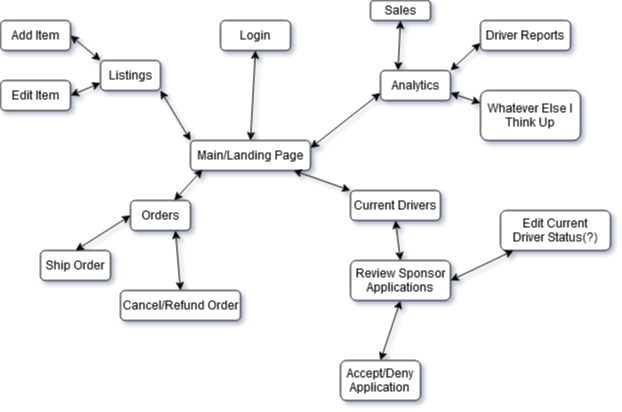

The diagram above was exported from draw.io. Its source (the exported page's mxGraphModel, read from the mxfile embedded in the PNG):
<mxGraphModel dx="1422" dy="791" grid="1" gridSize="10" guides="1" tooltips="1" connect="1" arrows="1" fold="1" page="1" pageScale="1" pageWidth="850" pageHeight="1100" math="0" shadow="0">
  <root>
    <mxCell id="0" />
    <mxCell id="1" parent="0" />
    <mxCell id="0xCN_bzaWMd8m1fsG0-9-1" value="Login" style="rounded=1;whiteSpace=wrap;html=1;" vertex="1" parent="1">
      <mxGeometry x="250" y="40" width="70" height="30" as="geometry" />
    </mxCell>
    <mxCell id="0xCN_bzaWMd8m1fsG0-9-2" value="&lt;div&gt;Main/Landing Page&lt;/div&gt;" style="rounded=1;whiteSpace=wrap;html=1;" vertex="1" parent="1">
      <mxGeometry x="220" y="160" width="120" height="30" as="geometry" />
    </mxCell>
    <mxCell id="0xCN_bzaWMd8m1fsG0-9-3" value="Listings" style="rounded=1;whiteSpace=wrap;html=1;" vertex="1" parent="1">
      <mxGeometry x="130" y="80" width="60" height="30" as="geometry" />
    </mxCell>
    <mxCell id="0xCN_bzaWMd8m1fsG0-9-4" value="Add Item" style="rounded=1;whiteSpace=wrap;html=1;" vertex="1" parent="1">
      <mxGeometry x="30" y="40" width="70" height="30" as="geometry" />
    </mxCell>
    <mxCell id="0xCN_bzaWMd8m1fsG0-9-5" value="Edit Item" style="rounded=1;whiteSpace=wrap;html=1;" vertex="1" parent="1">
      <mxGeometry x="30" y="100" width="70" height="30" as="geometry" />
    </mxCell>
    <mxCell id="0xCN_bzaWMd8m1fsG0-9-6" value="Orders" style="rounded=1;whiteSpace=wrap;html=1;" vertex="1" parent="1">
      <mxGeometry x="160" y="220" width="60" height="30" as="geometry" />
    </mxCell>
    <mxCell id="0xCN_bzaWMd8m1fsG0-9-7" value="&lt;div&gt;Ship Order&lt;/div&gt;" style="rounded=1;whiteSpace=wrap;html=1;" vertex="1" parent="1">
      <mxGeometry x="70" y="270" width="70" height="30" as="geometry" />
    </mxCell>
    <mxCell id="0xCN_bzaWMd8m1fsG0-9-8" value="Cancel/Refund Order" style="rounded=1;whiteSpace=wrap;html=1;" vertex="1" parent="1">
      <mxGeometry x="150" y="310" width="120" height="30" as="geometry" />
    </mxCell>
    <mxCell id="0xCN_bzaWMd8m1fsG0-9-9" value="Current Drivers" style="rounded=1;whiteSpace=wrap;html=1;" vertex="1" parent="1">
      <mxGeometry x="380" y="210" width="90" height="30" as="geometry" />
    </mxCell>
    <mxCell id="0xCN_bzaWMd8m1fsG0-9-10" value="Review Sponsor Applications" style="rounded=1;whiteSpace=wrap;html=1;" vertex="1" parent="1">
      <mxGeometry x="380" y="280" width="100" height="40" as="geometry" />
    </mxCell>
    <mxCell id="0xCN_bzaWMd8m1fsG0-9-11" value="&lt;div&gt;Accept/Deny&lt;/div&gt;&lt;div&gt;Application&lt;br&gt;&lt;/div&gt;" style="rounded=1;whiteSpace=wrap;html=1;" vertex="1" parent="1">
      <mxGeometry x="370" y="380" width="80" height="40" as="geometry" />
    </mxCell>
    <mxCell id="0xCN_bzaWMd8m1fsG0-9-12" value="&lt;div&gt;Edit Current&lt;/div&gt;&lt;div&gt;Driver Status(?)&lt;br&gt;&lt;/div&gt;" style="rounded=1;whiteSpace=wrap;html=1;" vertex="1" parent="1">
      <mxGeometry x="530" y="230" width="110" height="40" as="geometry" />
    </mxCell>
    <mxCell id="0xCN_bzaWMd8m1fsG0-9-13" value="Analytics" style="rounded=1;whiteSpace=wrap;html=1;" vertex="1" parent="1">
      <mxGeometry x="410" y="90" width="70" height="30" as="geometry" />
    </mxCell>
    <mxCell id="0xCN_bzaWMd8m1fsG0-9-14" value="Sales" style="rounded=1;whiteSpace=wrap;html=1;" vertex="1" parent="1">
      <mxGeometry x="400" y="20" width="60" height="20" as="geometry" />
    </mxCell>
    <mxCell id="0xCN_bzaWMd8m1fsG0-9-15" value="Driver Reports" style="rounded=1;whiteSpace=wrap;html=1;" vertex="1" parent="1">
      <mxGeometry x="510" y="40" width="90" height="30" as="geometry" />
    </mxCell>
    <mxCell id="0xCN_bzaWMd8m1fsG0-9-16" value="Whatever Else I Think Up" style="rounded=1;whiteSpace=wrap;html=1;" vertex="1" parent="1">
      <mxGeometry x="510" y="110" width="100" height="50" as="geometry" />
    </mxCell>
    <mxCell id="0xCN_bzaWMd8m1fsG0-9-25" value="" style="endArrow=classic;startArrow=classic;html=1;entryX=0.5;entryY=0;entryDx=0;entryDy=0;exitX=0.5;exitY=1;exitDx=0;exitDy=0;" edge="1" parent="1" source="0xCN_bzaWMd8m1fsG0-9-1" target="0xCN_bzaWMd8m1fsG0-9-2">
      <mxGeometry width="50" height="50" relative="1" as="geometry">
        <mxPoint x="400" y="250" as="sourcePoint" />
        <mxPoint x="450" y="200" as="targetPoint" />
      </mxGeometry>
    </mxCell>
    <mxCell id="0xCN_bzaWMd8m1fsG0-9-26" value="" style="endArrow=classic;startArrow=classic;html=1;entryX=0;entryY=0;entryDx=0;entryDy=0;exitX=1;exitY=1;exitDx=0;exitDy=0;" edge="1" parent="1" source="0xCN_bzaWMd8m1fsG0-9-3" target="0xCN_bzaWMd8m1fsG0-9-2">
      <mxGeometry width="50" height="50" relative="1" as="geometry">
        <mxPoint x="130" y="200" as="sourcePoint" />
        <mxPoint x="180" y="150" as="targetPoint" />
      </mxGeometry>
    </mxCell>
    <mxCell id="0xCN_bzaWMd8m1fsG0-9-27" value="" style="endArrow=classic;startArrow=classic;html=1;entryX=0;entryY=0.75;entryDx=0;entryDy=0;exitX=1;exitY=0.5;exitDx=0;exitDy=0;" edge="1" parent="1" source="0xCN_bzaWMd8m1fsG0-9-5" target="0xCN_bzaWMd8m1fsG0-9-3">
      <mxGeometry width="50" height="50" relative="1" as="geometry">
        <mxPoint x="70" y="190" as="sourcePoint" />
        <mxPoint x="120" y="140" as="targetPoint" />
      </mxGeometry>
    </mxCell>
    <mxCell id="0xCN_bzaWMd8m1fsG0-9-28" value="" style="endArrow=classic;startArrow=classic;html=1;entryX=0;entryY=0;entryDx=0;entryDy=0;exitX=1;exitY=0.5;exitDx=0;exitDy=0;" edge="1" parent="1" source="0xCN_bzaWMd8m1fsG0-9-4" target="0xCN_bzaWMd8m1fsG0-9-3">
      <mxGeometry width="50" height="50" relative="1" as="geometry">
        <mxPoint x="60" y="200" as="sourcePoint" />
        <mxPoint x="110" y="150" as="targetPoint" />
      </mxGeometry>
    </mxCell>
    <mxCell id="0xCN_bzaWMd8m1fsG0-9-29" value="" style="endArrow=classic;startArrow=classic;html=1;exitX=1;exitY=0.25;exitDx=0;exitDy=0;entryX=0;entryY=0.75;entryDx=0;entryDy=0;" edge="1" parent="1" source="0xCN_bzaWMd8m1fsG0-9-2" target="0xCN_bzaWMd8m1fsG0-9-13">
      <mxGeometry width="50" height="50" relative="1" as="geometry">
        <mxPoint x="350" y="180" as="sourcePoint" />
        <mxPoint x="400" y="130" as="targetPoint" />
      </mxGeometry>
    </mxCell>
    <mxCell id="0xCN_bzaWMd8m1fsG0-9-30" value="" style="endArrow=classic;startArrow=classic;html=1;entryX=0.5;entryY=1;entryDx=0;entryDy=0;exitX=0.25;exitY=0;exitDx=0;exitDy=0;" edge="1" parent="1" source="0xCN_bzaWMd8m1fsG0-9-13" target="0xCN_bzaWMd8m1fsG0-9-14">
      <mxGeometry width="50" height="50" relative="1" as="geometry">
        <mxPoint x="340" y="140" as="sourcePoint" />
        <mxPoint x="390" y="90" as="targetPoint" />
      </mxGeometry>
    </mxCell>
    <mxCell id="0xCN_bzaWMd8m1fsG0-9-31" value="" style="endArrow=classic;startArrow=classic;html=1;exitX=1;exitY=0;exitDx=0;exitDy=0;entryX=0;entryY=0.75;entryDx=0;entryDy=0;" edge="1" parent="1" source="0xCN_bzaWMd8m1fsG0-9-13" target="0xCN_bzaWMd8m1fsG0-9-15">
      <mxGeometry width="50" height="50" relative="1" as="geometry">
        <mxPoint x="480" y="100" as="sourcePoint" />
        <mxPoint x="530" y="50" as="targetPoint" />
      </mxGeometry>
    </mxCell>
    <mxCell id="0xCN_bzaWMd8m1fsG0-9-32" value="" style="endArrow=classic;startArrow=classic;html=1;entryX=0;entryY=0.25;entryDx=0;entryDy=0;exitX=1;exitY=0.75;exitDx=0;exitDy=0;" edge="1" parent="1" source="0xCN_bzaWMd8m1fsG0-9-13" target="0xCN_bzaWMd8m1fsG0-9-16">
      <mxGeometry width="50" height="50" relative="1" as="geometry">
        <mxPoint x="440" y="210" as="sourcePoint" />
        <mxPoint x="490" y="160" as="targetPoint" />
      </mxGeometry>
    </mxCell>
    <mxCell id="0xCN_bzaWMd8m1fsG0-9-33" value="" style="endArrow=classic;startArrow=classic;html=1;entryX=0;entryY=0;entryDx=0;entryDy=0;" edge="1" parent="1" source="0xCN_bzaWMd8m1fsG0-9-2" target="0xCN_bzaWMd8m1fsG0-9-9">
      <mxGeometry width="50" height="50" relative="1" as="geometry">
        <mxPoint x="290" y="250" as="sourcePoint" />
        <mxPoint x="340" y="200" as="targetPoint" />
      </mxGeometry>
    </mxCell>
    <mxCell id="0xCN_bzaWMd8m1fsG0-9-34" value="" style="endArrow=classic;startArrow=classic;html=1;entryX=0.5;entryY=1;entryDx=0;entryDy=0;exitX=0.5;exitY=0;exitDx=0;exitDy=0;" edge="1" parent="1" source="0xCN_bzaWMd8m1fsG0-9-10" target="0xCN_bzaWMd8m1fsG0-9-9">
      <mxGeometry width="50" height="50" relative="1" as="geometry">
        <mxPoint x="300" y="300" as="sourcePoint" />
        <mxPoint x="350" y="250" as="targetPoint" />
      </mxGeometry>
    </mxCell>
    <mxCell id="0xCN_bzaWMd8m1fsG0-9-35" value="" style="endArrow=classic;startArrow=classic;html=1;entryX=0.5;entryY=1;entryDx=0;entryDy=0;exitX=0.5;exitY=0;exitDx=0;exitDy=0;" edge="1" parent="1" source="0xCN_bzaWMd8m1fsG0-9-11" target="0xCN_bzaWMd8m1fsG0-9-10">
      <mxGeometry width="50" height="50" relative="1" as="geometry">
        <mxPoint x="290" y="370" as="sourcePoint" />
        <mxPoint x="340" y="320" as="targetPoint" />
      </mxGeometry>
    </mxCell>
    <mxCell id="0xCN_bzaWMd8m1fsG0-9-36" value="" style="endArrow=classic;startArrow=classic;html=1;exitX=1;exitY=0.5;exitDx=0;exitDy=0;" edge="1" parent="1" source="0xCN_bzaWMd8m1fsG0-9-10" target="0xCN_bzaWMd8m1fsG0-9-12">
      <mxGeometry width="50" height="50" relative="1" as="geometry">
        <mxPoint x="520" y="350" as="sourcePoint" />
        <mxPoint x="570" y="300" as="targetPoint" />
      </mxGeometry>
    </mxCell>
    <mxCell id="0xCN_bzaWMd8m1fsG0-9-37" value="" style="endArrow=classic;startArrow=classic;html=1;entryX=0.1;entryY=0.967;entryDx=0;entryDy=0;entryPerimeter=0;" edge="1" parent="1" source="0xCN_bzaWMd8m1fsG0-9-6" target="0xCN_bzaWMd8m1fsG0-9-2">
      <mxGeometry width="50" height="50" relative="1" as="geometry">
        <mxPoint x="240" y="300" as="sourcePoint" />
        <mxPoint x="290" y="250" as="targetPoint" />
      </mxGeometry>
    </mxCell>
    <mxCell id="0xCN_bzaWMd8m1fsG0-9-38" value="" style="endArrow=classic;startArrow=classic;html=1;entryX=0;entryY=0.5;entryDx=0;entryDy=0;exitX=0.5;exitY=0;exitDx=0;exitDy=0;" edge="1" parent="1" source="0xCN_bzaWMd8m1fsG0-9-7" target="0xCN_bzaWMd8m1fsG0-9-6">
      <mxGeometry width="50" height="50" relative="1" as="geometry">
        <mxPoint x="80" y="280" as="sourcePoint" />
        <mxPoint x="130" y="230" as="targetPoint" />
      </mxGeometry>
    </mxCell>
    <mxCell id="0xCN_bzaWMd8m1fsG0-9-39" value="" style="endArrow=classic;startArrow=classic;html=1;entryX=0.75;entryY=1;entryDx=0;entryDy=0;exitX=0.5;exitY=0;exitDx=0;exitDy=0;" edge="1" parent="1" source="0xCN_bzaWMd8m1fsG0-9-8" target="0xCN_bzaWMd8m1fsG0-9-6">
      <mxGeometry width="50" height="50" relative="1" as="geometry">
        <mxPoint x="170" y="310" as="sourcePoint" />
        <mxPoint x="220" y="260" as="targetPoint" />
      </mxGeometry>
    </mxCell>
  </root>
</mxGraphModel>